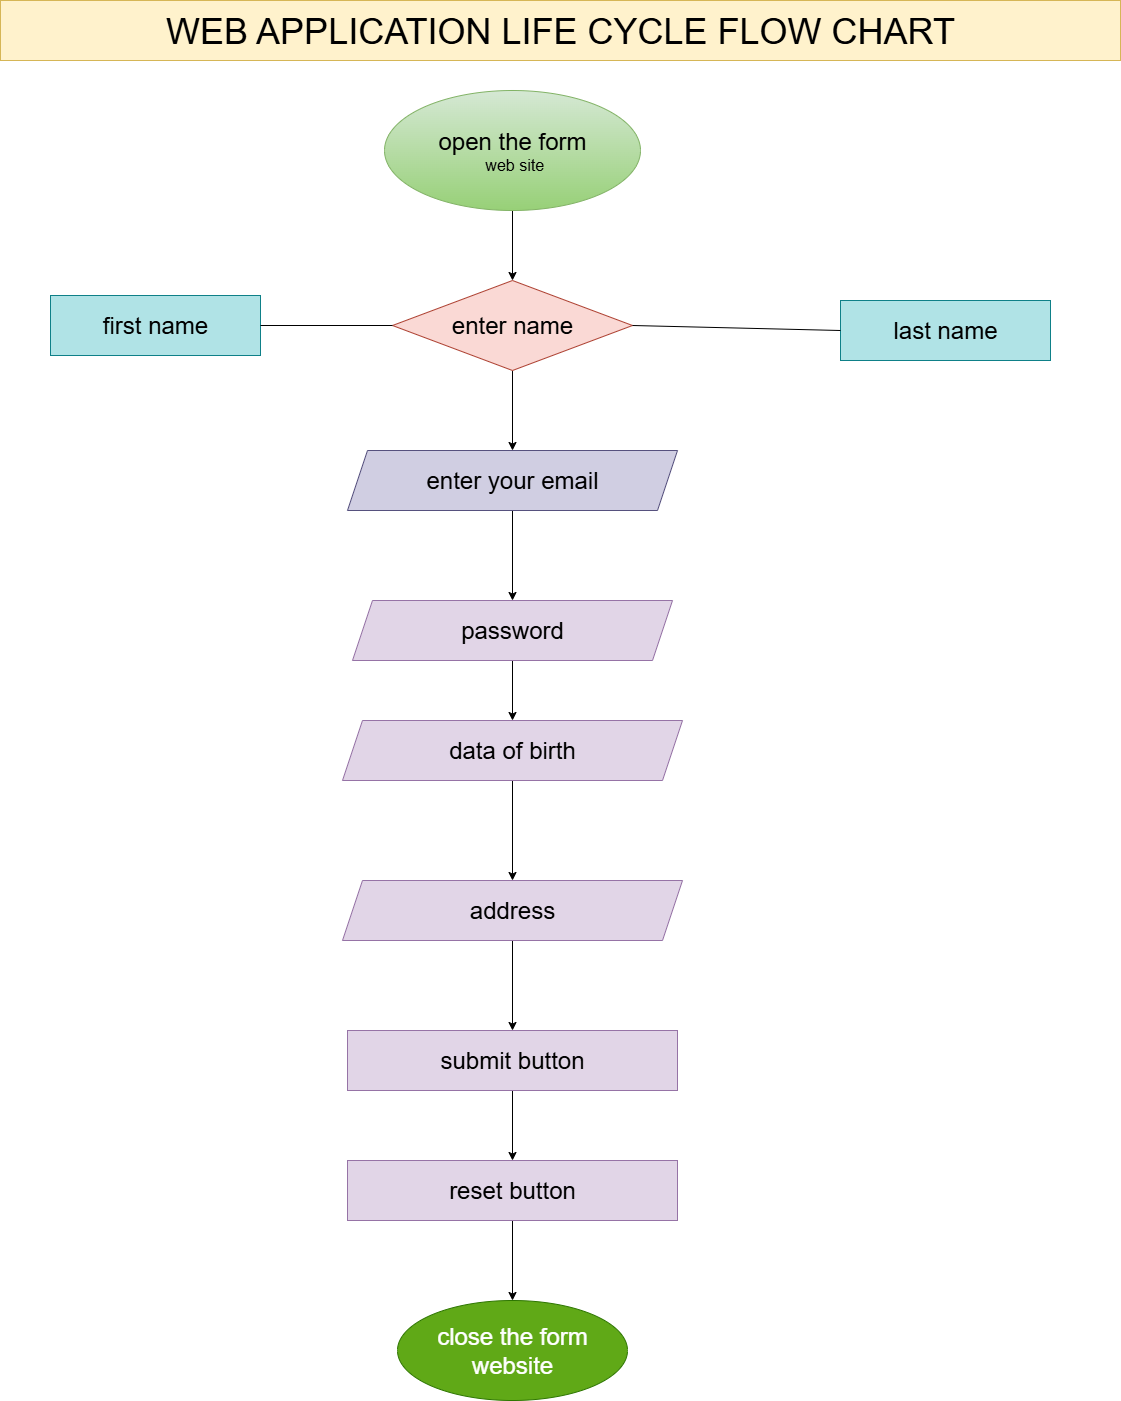

The diagram above was exported from draw.io. Its source (the exported page's mxGraphModel, read from the mxfile embedded in the PNG):
<mxGraphModel dx="780" dy="1606" grid="1" gridSize="10" guides="1" tooltips="1" connect="1" arrows="1" fold="1" page="1" pageScale="1" pageWidth="827" pageHeight="1169" math="0" shadow="0">
  <root>
    <mxCell id="0" />
    <mxCell id="1" parent="0" />
    <mxCell id="aECdTdHkl-s-eR6owegA-1" value="" style="edgeStyle=orthogonalEdgeStyle;rounded=0;orthogonalLoop=1;jettySize=auto;html=1;" edge="1" parent="1" source="aECdTdHkl-s-eR6owegA-2" target="aECdTdHkl-s-eR6owegA-4">
      <mxGeometry relative="1" as="geometry" />
    </mxCell>
    <mxCell id="aECdTdHkl-s-eR6owegA-2" value="&lt;font style=&quot;font-size: 24px;&quot;&gt;open the form&lt;/font&gt;&lt;div&gt;&lt;font size=&quot;3&quot; style=&quot;&quot;&gt;&amp;nbsp;web site&lt;/font&gt;&lt;/div&gt;" style="ellipse;whiteSpace=wrap;html=1;fillColor=#d5e8d4;strokeColor=#82b366;gradientColor=#97d077;" vertex="1" parent="1">
      <mxGeometry x="664" y="120" width="256" height="120" as="geometry" />
    </mxCell>
    <mxCell id="aECdTdHkl-s-eR6owegA-3" value="" style="edgeStyle=orthogonalEdgeStyle;rounded=0;orthogonalLoop=1;jettySize=auto;html=1;" edge="1" parent="1" source="aECdTdHkl-s-eR6owegA-4" target="aECdTdHkl-s-eR6owegA-8">
      <mxGeometry relative="1" as="geometry" />
    </mxCell>
    <mxCell id="aECdTdHkl-s-eR6owegA-4" value="&lt;font style=&quot;font-size: 24px;&quot;&gt;enter name&lt;/font&gt;" style="rhombus;whiteSpace=wrap;html=1;fillColor=#fad9d5;strokeColor=#ae4132;" vertex="1" parent="1">
      <mxGeometry x="672" y="310" width="240" height="90" as="geometry" />
    </mxCell>
    <mxCell id="aECdTdHkl-s-eR6owegA-5" value="" style="edgeStyle=orthogonalEdgeStyle;rounded=0;orthogonalLoop=1;jettySize=auto;html=1;" edge="1" parent="1" source="aECdTdHkl-s-eR6owegA-6" target="aECdTdHkl-s-eR6owegA-10">
      <mxGeometry relative="1" as="geometry" />
    </mxCell>
    <mxCell id="aECdTdHkl-s-eR6owegA-6" value="&lt;font style=&quot;font-size: 24px;&quot;&gt;password&lt;/font&gt;" style="shape=parallelogram;perimeter=parallelogramPerimeter;whiteSpace=wrap;html=1;fixedSize=1;fillColor=#e1d5e7;strokeColor=#9673a6;" vertex="1" parent="1">
      <mxGeometry x="632" y="630" width="320" height="60" as="geometry" />
    </mxCell>
    <mxCell id="aECdTdHkl-s-eR6owegA-7" value="" style="edgeStyle=orthogonalEdgeStyle;rounded=0;orthogonalLoop=1;jettySize=auto;html=1;" edge="1" parent="1" source="aECdTdHkl-s-eR6owegA-8" target="aECdTdHkl-s-eR6owegA-6">
      <mxGeometry relative="1" as="geometry" />
    </mxCell>
    <mxCell id="aECdTdHkl-s-eR6owegA-8" value="&lt;font style=&quot;font-size: 24px;&quot;&gt;enter your email&lt;/font&gt;" style="shape=parallelogram;perimeter=parallelogramPerimeter;whiteSpace=wrap;html=1;fixedSize=1;fillColor=#d0cee2;strokeColor=#56517e;" vertex="1" parent="1">
      <mxGeometry x="627" y="480" width="330" height="60" as="geometry" />
    </mxCell>
    <mxCell id="aECdTdHkl-s-eR6owegA-9" value="" style="edgeStyle=orthogonalEdgeStyle;rounded=0;orthogonalLoop=1;jettySize=auto;html=1;" edge="1" parent="1" source="aECdTdHkl-s-eR6owegA-10" target="aECdTdHkl-s-eR6owegA-12">
      <mxGeometry relative="1" as="geometry" />
    </mxCell>
    <mxCell id="aECdTdHkl-s-eR6owegA-10" value="&lt;font style=&quot;font-size: 24px;&quot;&gt;data of birth&lt;/font&gt;" style="shape=parallelogram;perimeter=parallelogramPerimeter;whiteSpace=wrap;html=1;fixedSize=1;fillColor=#e1d5e7;strokeColor=#9673a6;" vertex="1" parent="1">
      <mxGeometry x="622" y="750" width="340" height="60" as="geometry" />
    </mxCell>
    <mxCell id="aECdTdHkl-s-eR6owegA-11" value="" style="edgeStyle=orthogonalEdgeStyle;rounded=0;orthogonalLoop=1;jettySize=auto;html=1;" edge="1" parent="1" source="aECdTdHkl-s-eR6owegA-12" target="aECdTdHkl-s-eR6owegA-16">
      <mxGeometry relative="1" as="geometry" />
    </mxCell>
    <mxCell id="aECdTdHkl-s-eR6owegA-12" value="&lt;font style=&quot;font-size: 24px;&quot;&gt;address&lt;/font&gt;" style="shape=parallelogram;perimeter=parallelogramPerimeter;whiteSpace=wrap;html=1;fixedSize=1;fillColor=#e1d5e7;strokeColor=#9673a6;" vertex="1" parent="1">
      <mxGeometry x="622" y="910" width="340" height="60" as="geometry" />
    </mxCell>
    <mxCell id="aECdTdHkl-s-eR6owegA-13" value="" style="edgeStyle=orthogonalEdgeStyle;rounded=0;orthogonalLoop=1;jettySize=auto;html=1;" edge="1" parent="1" source="aECdTdHkl-s-eR6owegA-14" target="aECdTdHkl-s-eR6owegA-17">
      <mxGeometry relative="1" as="geometry" />
    </mxCell>
    <mxCell id="aECdTdHkl-s-eR6owegA-14" value="&lt;font style=&quot;font-size: 24px;&quot;&gt;reset button&lt;/font&gt;" style="rounded=0;whiteSpace=wrap;html=1;fillColor=#e1d5e7;strokeColor=#9673a6;" vertex="1" parent="1">
      <mxGeometry x="627" y="1190" width="330" height="60" as="geometry" />
    </mxCell>
    <mxCell id="aECdTdHkl-s-eR6owegA-15" value="" style="edgeStyle=orthogonalEdgeStyle;rounded=0;orthogonalLoop=1;jettySize=auto;html=1;" edge="1" parent="1" source="aECdTdHkl-s-eR6owegA-16" target="aECdTdHkl-s-eR6owegA-14">
      <mxGeometry relative="1" as="geometry" />
    </mxCell>
    <mxCell id="aECdTdHkl-s-eR6owegA-16" value="&lt;font style=&quot;font-size: 24px;&quot;&gt;submit button&lt;/font&gt;" style="rounded=0;whiteSpace=wrap;html=1;fillColor=#e1d5e7;strokeColor=#9673a6;" vertex="1" parent="1">
      <mxGeometry x="627" y="1060" width="330" height="60" as="geometry" />
    </mxCell>
    <mxCell id="aECdTdHkl-s-eR6owegA-17" value="&lt;font style=&quot;font-size: 24px;&quot;&gt;close the form website&lt;/font&gt;" style="ellipse;whiteSpace=wrap;html=1;fillColor=#60a917;fontColor=#ffffff;strokeColor=#2D7600;" vertex="1" parent="1">
      <mxGeometry x="677" y="1330" width="230" height="100" as="geometry" />
    </mxCell>
    <mxCell id="aECdTdHkl-s-eR6owegA-18" value="&lt;font style=&quot;font-size: 24px;&quot;&gt;first name&lt;/font&gt;" style="rounded=0;whiteSpace=wrap;html=1;fillColor=#b0e3e6;strokeColor=#0e8088;" vertex="1" parent="1">
      <mxGeometry x="330" y="325" width="210" height="60" as="geometry" />
    </mxCell>
    <mxCell id="aECdTdHkl-s-eR6owegA-19" value="&lt;font style=&quot;font-size: 24px;&quot;&gt;last name&lt;/font&gt;" style="rounded=0;whiteSpace=wrap;html=1;fillColor=#b0e3e6;strokeColor=#0e8088;" vertex="1" parent="1">
      <mxGeometry x="1120" y="330" width="210" height="60" as="geometry" />
    </mxCell>
    <mxCell id="aECdTdHkl-s-eR6owegA-20" value="&lt;font style=&quot;font-size: 36px;&quot;&gt;WEB APPLICATION LIFE CYCLE FLOW CHART&lt;/font&gt;" style="rounded=0;whiteSpace=wrap;html=1;fillColor=#fff2cc;strokeColor=#d6b656;" vertex="1" parent="1">
      <mxGeometry x="280" y="30" width="1120" height="60" as="geometry" />
    </mxCell>
    <mxCell id="aECdTdHkl-s-eR6owegA-21" value="" style="endArrow=none;html=1;rounded=0;exitX=1;exitY=0.5;exitDx=0;exitDy=0;entryX=0;entryY=0.5;entryDx=0;entryDy=0;" edge="1" parent="1" source="aECdTdHkl-s-eR6owegA-4" target="aECdTdHkl-s-eR6owegA-19">
      <mxGeometry width="50" height="50" relative="1" as="geometry">
        <mxPoint x="1590" y="920" as="sourcePoint" />
        <mxPoint x="1640" y="870" as="targetPoint" />
      </mxGeometry>
    </mxCell>
    <mxCell id="aECdTdHkl-s-eR6owegA-22" value="" style="endArrow=none;html=1;rounded=0;entryX=1;entryY=0.5;entryDx=0;entryDy=0;exitX=0;exitY=0.5;exitDx=0;exitDy=0;" edge="1" parent="1" source="aECdTdHkl-s-eR6owegA-4" target="aECdTdHkl-s-eR6owegA-18">
      <mxGeometry width="50" height="50" relative="1" as="geometry">
        <mxPoint x="1590" y="920" as="sourcePoint" />
        <mxPoint x="1640" y="870" as="targetPoint" />
      </mxGeometry>
    </mxCell>
  </root>
</mxGraphModel>